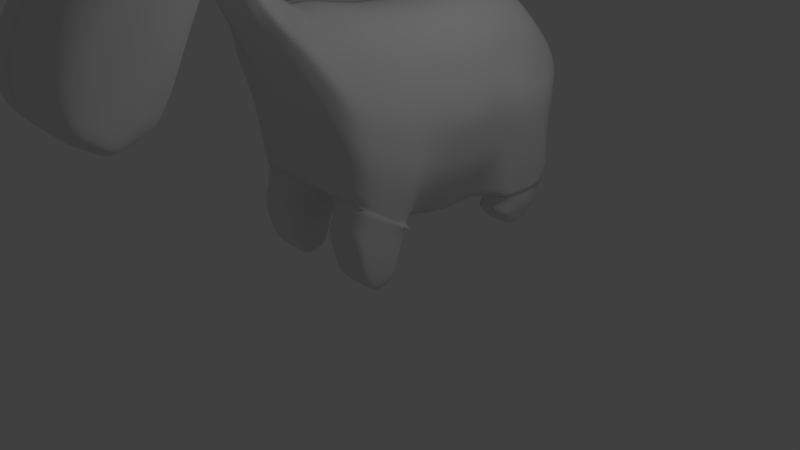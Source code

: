 # Source: unicorn.blend  (saved by Blender 2.79.0; exported with 4.5.12 LTS)
import bpy
from mathutils import Matrix  # noqa: F401  (used for matrix-valued properties, if any)

bpy.ops.wm.read_factory_settings(use_empty=True)
scene = bpy.context.scene
scene.name = 'Scene'

# ---- collections
col_collection_1 = bpy.data.collections.new('Collection 1'); scene.collection.children.link(col_collection_1)

# ---- world
world_world = bpy.data.worlds.new('World'); scene.world = world_world
world_world.color = (0.05088, 0.05088, 0.05088)
world_world.use_sun_shadow = False
world_world.sun_shadow_jitter_overblur = 0.0
world_world.cycles.sampling_method = 'MANUAL'

# ---- cameras
cam_camera = bpy.data.cameras.new('Camera')
cam_camera.clip_end = 100.0
cam_camera.lens = 35.0
cam_camera.sensor_width = 32.0
cam_camera.sensor_height = 18.0
cam_camera.ortho_scale = 7.314
cam_camera.dof.focus_distance = 0.0
cam_camera.dof.aperture_fstop = 128.0

# ---- lights
light_lamp = bpy.data.lights.new('Lamp', 'POINT')
light_lamp.transmission_factor = 0.0
light_lamp.cutoff_distance = 30.0
light_lamp.energy = 100.0
light_lamp.shadow_buffer_clip_start = 1.001
light_lamp.shadow_soft_size = 0.1
light_lamp.shadow_maximum_resolution = 0.006
light_lamp.use_absolute_resolution = True

# ---- meshes
me_plane = bpy.data.meshes.new('Plane')
me_plane.from_pydata([(-1.051, -0.1997, 0.0), (1.398, -0.2514, 0.0), (-1.047, -0.04672, 0.0), (1.503, -0.04001, 0.0), (-1.173, -0.8761, 0.0), (0.9035, -0.9833, 0.0), (-1.167, -0.9927, 0.0), (0.4933, -1.196, 0.0), (-1.02, 0.3626, 0.0), (1.584, 0.3626, 0.0), (-1.02, 0.7719, 0.0), (1.64, 0.7719, 0.0), (-1.027, 1.141, 0.0), (1.65, 1.149, 0.0), (-1.027, 1.535, 0.0), (1.65, 1.519, 0.0), (-0.9732, 1.959, 0.0), (1.602, 2.399, 0.0), (-0.6981, 2.543, 0.0), (1.318, 2.632, 0.0), (-0.285, 2.854, 0.0), (0.8147, 2.88, 0.0), (0.6747, 2.991, 0.0), (0.3373, 3.05, 0.0), (0.1511, 3.048, 0.0), (-1.17, -1.119, 0.0), (-0.1227, -1.407, 0.0), (-0.4556, -1.526, 0.0), (-1.33, -1.334, 0.0), (-0.7401, -1.683, 0.0), (-1.589, -1.5, 0.0), (-0.8661, -1.735, 0.0), (-1.788, -1.598, 0.0), (-1.072, -1.83, 0.0), (-1.978, -1.701, 0.0), (-1.286, -1.939, 0.0), (-2.187, -1.791, 0.0), (-1.521, -2.041, 0.0), (-2.339, -1.899, 0.0), (-1.668, -2.09, 0.0), (-2.622, -2.151, 0.0), (-1.662, -2.158, 0.0), (-2.677, -2.53, 0.0), (-1.624, -2.166, 0.0), (-2.449, -2.952, 0.0), (-1.44, -2.211, 0.0), (-2.176, -3.185, 0.0), (-1.054, -2.421, 0.0), (-1.902, -3.499, 0.0), (-0.659, -2.59, 0.0), (-1.6, -3.83, 0.0), (-1.127, -4.027, 0.0), (-0.8626, -4.052, 0.0), (-0.2007, -3.043, 0.0), (-0.1528, -3.268, 0.0), (-0.425, -3.799, 0.0), (-0.2196, -3.49, 0.0), (-1.047, -0.04672, 0.3376), (-1.051, -0.1997, 0.3367), (1.398, -0.2514, 0.9668), (1.503, -0.04001, 0.6064), (-1.173, -0.8761, 0.2379), (0.9035, -0.9833, 0.9349), (-1.167, -0.9927, 0.1886), (0.4933, -1.196, 0.2568), (1.584, 0.3626, 0.5104), (-1.02, 0.3626, 0.3731), (1.64, 0.7719, 0.513), (-1.02, 0.7719, 0.3758), (1.65, 1.149, 0.4756), (-1.027, 1.141, 0.3383), (1.602, 1.531, 0.8859), (-1.027, 1.535, 0.3133), (1.602, 1.914, 0.8898), (-0.9732, 1.959, 0.276), (1.602, 2.399, 0.8857), (-0.8582, 2.297, 0.2128), (1.318, 2.561, 0.7429), (-0.6981, 2.543, 0.1127), (0.7963, 2.88, 0.416), (-0.4043, 2.854, 0.08986), (0.6747, 2.991, 0.228), (-0.2345, 2.971, 0.09611), (0.3373, 3.05, 0.1887), (0.1511, 3.048, 0.1881), (-1.17, -1.119, 0.1856), (-0.1227, -1.407, 0.2424), (-1.256, -1.252, 0.2121), (-0.4556, -1.526, 0.2546), (-1.624, -2.166, 0.1875), (-2.449, -2.952, 0.4415), (-1.44, -2.211, 0.1875), (-2.176, -3.185, 0.4415), (-1.054, -2.421, 0.1875), (-1.902, -3.499, 0.4415), (-0.659, -2.59, 0.1875), (-1.6, -3.83, 0.4415), (-0.389, -2.758, 0.1875), (-1.127, -4.027, 0.4415), (-0.2829, -2.843, 0.1875), (-0.8626, -4.052, 0.4415), (-0.2007, -3.043, 0.1875), (-0.6207, -3.972, 0.4415), (-0.1528, -3.268, 0.1875), (-0.425, -3.799, 0.4792), (-0.2196, -3.49, 0.2252), (-0.8582, 2.297, 0.0), (-0.389, -2.758, 0.0), (-0.2829, -2.843, 0.0), (-0.03382, -0.5758, 0.0), (-0.03382, -0.5758, 0.9396), (1.435, -0.2514, 0.2639), (0.9406, -0.9833, 0.1651), (0.9817, 2.88, 0.0), (-1.112, -0.5379, 0.0), (0.4933, -1.196, 0.1158), (-0.4043, 2.854, 0.0), (-0.2345, 2.971, 0.0), (-1.112, -0.5379, 0.2995), (-0.6207, -3.972, 0.0), (1.584, 0.3626, 0.5098), (1.503, -0.04001, 0.1158), (-0.1227, -1.407, 0.1249), (1.64, 0.7719, 0.5124), (-0.4556, -1.526, 0.1667), (1.65, 1.149, 0.4749), (-1.215, -1.198, 0.0), (1.65, 1.519, 0.3252), (1.151, -0.6173, 0.0), (1.502, -0.2732, 0.2693), (1.27, -1.004, 0.2927), (1.672, -0.3165, 0.3539), (1.617, -0.9636, 0.3539), (1.892, -0.3647, 0.3764), (1.893, -0.8888, 0.3764), (2.025, -0.3985, 0.3956), (2.027, -0.7981, 0.3956), (2.125, -0.5246, 0.4523), (2.125, -0.6715, 0.4523), (1.781, 2.301, 0.3253), (1.827, 1.542, 0.3253), (1.918, 2.233, 0.3773), (1.955, 1.631, 0.3773), (-0.6495, 1.142, 0.0), (2.037, 2.148, 0.4124), (2.062, 1.738, 0.4124), (0.1158, -0.2244, 0.0), (2.124, 2.057, 0.4574), (2.126, 1.85, 0.4574), (0.1681, -0.04352, 0.0), (-0.1835, -0.9272, 0.0), (-0.3995, -1.089, 0.0), (0.2205, 0.3626, 0.0), (0.2474, 0.7719, 0.0), (0.2484, 1.145, 0.0), (0.2487, 1.527, 0.0), (0.2829, 1.959, 0.0), (0.314, 2.297, 0.0), (0.2626, 2.585, 0.0), (0.239, 2.867, 0.0), (0.1987, 2.98, 0.0), (0.2399, 3.049, 0.0), (-0.6712, -1.256, 0.0), (-0.8746, -1.383, 0.0), (-1.049, -1.5, 0.0), (-1.244, -1.612, 0.0), (-1.447, -1.708, 0.0), (-1.649, -1.814, 0.0), (-1.869, -1.91, 0.0), (-2.02, -1.99, 0.0), (-2.165, -2.155, 0.0), (-2.175, -2.357, 0.0), (-1.969, -2.599, 0.0), (-1.641, -2.821, 0.0), (-1.31, -3.066, 0.0), (-1.023, -3.319, 0.0), (-0.7246, -3.463, 0.0), (-0.5473, -3.571, 0.0), (-0.3978, -3.637, 0.0), (0.1158, -0.2244, 0.9768), (0.1681, -0.04352, 0.9777), (-0.1835, -0.9272, 0.878), (-0.3995, -1.089, 0.8287), (0.2205, 0.3626, 1.013), (0.2474, 0.7719, 1.016), (0.2484, 1.145, 0.9784), (0.2487, 1.527, 1.01), (0.2829, 1.959, 0.9723), (0.314, 2.297, 0.9091), (0.2626, 2.585, 0.7528), (0.239, 2.867, 0.5777), (0.1987, 2.98, 0.3414), (0.2399, 3.049, 0.1887), (-0.6712, -1.256, 0.7192), (-0.8746, -1.383, 0.6111), (-1.049, -1.5, 0.4982), (-1.244, -1.612, 0.3393), (-1.447, -1.708, 0.3344), (-1.649, -1.814, 0.3432), (-1.869, -1.91, 0.3605), (-2.02, -1.99, 0.3854), (-2.165, -2.155, 0.4982), (-2.175, -2.357, 0.6762), (-1.969, -2.599, 0.6762), (-1.641, -2.821, 0.6762), (-1.31, -3.066, 0.6762), (-1.023, -3.319, 0.6762), (-0.7246, -3.463, 0.6762), (-0.5473, -3.571, 0.6762), (-0.3978, -3.637, 0.6762), (-0.3272, -3.652, 0.4792), (-0.3272, -3.652, 0.0), (1.502, -0.2732, 0.9312), (1.672, -0.3165, 0.9259), (-0.645, 0.7719, 0.0), (-0.653, 0.3626, 0.0), (1.27, -1.004, 0.9312), (1.617, -0.9636, 0.9259), (1.893, -0.8888, 0.9035), (1.892, -0.3647, 0.9035), (2.025, -0.3985, 0.8842), (2.027, -0.7981, 0.8842), (2.125, -0.5246, 0.8276), (2.125, -0.6715, 0.8276), (-0.6874, -0.04577, 0.0), (1.781, 2.301, 0.8849), (1.827, 1.542, 0.8849), (1.918, 2.233, 0.8328), (1.955, 1.631, 0.8328), (2.037, 2.148, 0.7977), (2.062, 1.738, 0.7977), (2.124, 2.057, 0.7747), (2.126, 1.85, 0.7747), (-0.6492, 1.533, 0.0), (-0.6015, 1.959, 0.0), (-0.5113, 2.297, 0.0), (-0.4138, 2.556, 0.0), (-0.13, 2.858, 0.0), (-0.1063, 2.973, 0.0), (0.1774, 3.048, 0.0), (-0.6874, -0.04577, 0.6923), (-0.653, 0.3626, 0.7278), (-0.645, 0.7719, 0.7304), (-0.6495, 1.142, 0.6929), (-0.6492, 1.533, 0.6679), (-0.6015, 1.959, 0.6306), (-0.5113, 2.297, 0.5674), (-0.4138, 2.556, 0.4674), (-0.13, 2.858, 0.416), (-0.1063, 2.973, 0.228), (0.1774, 3.048, 0.1887), (-0.3961, -3.755, 0.0), (-0.7057, -0.207, 0.0), (-0.88, -0.8912, 0.0), (-0.9715, -1.021, 0.0), (-1.023, -1.16, 0.0), (-1.143, -1.291, 0.0), (-1.247, -1.383, 0.0), (-1.487, -1.533, 0.0), (-1.687, -1.631, 0.0), (-1.881, -1.735, 0.0), (-2.093, -1.826, 0.0), (-2.245, -1.926, 0.0), (-2.486, -2.152, 0.0), (-2.528, -2.479, 0.0), (-2.307, -2.847, 0.0), (-2.017, -3.077, 0.0), (-1.727, -3.371, 0.0), (-1.43, -3.679, 0.0), (-1.008, -3.86, 0.0), (-0.7693, -3.91, 0.0), (-0.5547, -3.873, 0.0), (-0.7057, -0.207, 0.6913), (-0.88, -0.8912, 0.5926), (-0.9715, -1.021, 0.5432), (-1.023, -1.16, 0.4812), (-1.143, -1.291, 0.4332), (-1.247, -1.383, 0.2127), (-1.487, -1.533, 0.147), (-1.687, -1.631, 0.145), (-1.881, -1.735, 0.1487), (-2.093, -1.826, 0.1558), (-2.245, -1.926, 0.1661), (-2.486, -2.152, 0.2127), (-2.528, -2.479, 0.3908), (-2.307, -2.847, 0.6762), (-2.017, -3.077, 0.6762), (-1.727, -3.371, 0.6762), (-1.43, -3.679, 0.6762), (-1.008, -3.86, 0.6762), (-0.7693, -3.91, 0.6762), (-0.5547, -3.873, 0.6762), (-0.3961, -3.755, 0.4792), (-0.1662, 0.3626, 0.8868), (-0.2479, -0.2167, 0.0), (-0.4919, -0.9112, 0.0), (-0.6527, -1.059, 0.0), (-0.8269, -1.214, 0.0), (-0.9936, -1.342, 0.0), (-1.137, -1.448, 0.0), (-1.352, -1.577, 0.0), (-1.553, -1.674, 0.0), (-1.751, -1.779, 0.0), (-1.968, -1.873, 0.0), (-2.119, -1.962, 0.0), (-2.307, -2.154, 0.0), (-2.331, -2.411, 0.0), (-2.118, -2.709, 0.0), (-1.808, -2.934, 0.0), (-1.494, -3.201, 0.0), (-1.203, -3.478, 0.0), (-0.85, -3.639, 0.0), (-0.6456, -3.721, 0.0), (-0.4673, -3.741, 0.0), (-0.3577, -3.697, 0.0), (-0.2479, -0.2167, 0.8504), (-0.4919, -0.9112, 0.7516), (-0.6527, -1.059, 0.7023), (-0.8269, -1.214, 0.6138), (-0.9936, -1.342, 0.5324), (-1.137, -1.448, 0.3718), (-1.352, -1.577, 0.2542), (-1.553, -1.674, 0.2506), (-1.751, -1.779, 0.2571), (-1.968, -1.873, 0.2699), (-2.119, -1.962, 0.2883), (-2.307, -2.154, 0.3718), (-2.331, -2.411, 0.5498), (-2.118, -2.709, 0.6762), (-1.808, -2.934, 0.6762), (-1.494, -3.201, 0.6762), (-1.203, -3.478, 0.6762), (-0.85, -3.639, 0.6762), (-0.6456, -3.721, 0.6762), (-0.4673, -3.741, 0.6762), (-0.3577, -3.697, 0.4792), (0.2122, 3.049, 0.0), (-0.2107, -0.04452, 0.8513), (0.06364, 2.977, 0.0), (0.07562, 2.863, 0.0), (-0.03691, 2.572, 0.0), (-0.05139, 2.297, 0.0), (-0.1087, 1.959, 0.0), (-0.1489, 1.53, 0.0), (-0.1492, 1.144, 0.0), (-0.1477, 0.7719, 0.0), (-0.1662, 0.3626, 0.0), (-0.2107, -0.04452, 0.0), (-0.1477, 0.7719, 0.8895), (-0.1492, 1.144, 0.852), (-0.1489, 1.53, 0.827), (-0.1087, 1.959, 0.7897), (-0.05139, 2.297, 0.7265), (-0.03691, 2.572, 0.6265), (0.07562, 2.863, 0.5328), (0.06364, 2.977, 0.3414), (0.2122, 3.049, 0.1887), (0.7806, -0.2384, 0.0), (0.3802, -0.9562, 0.0), (0.06343, -1.144, 0.0), (-0.3868, -1.335, 0.0), (-0.6573, -1.457, 0.0), (-0.8889, -1.595, 0.0), (-1.048, -1.676, 0.0), (-1.253, -1.771, 0.0), (-1.461, -1.879, 0.0), (-1.689, -1.978, 0.0), (-1.837, -2.042, 0.0), (-1.904, -2.156, 0.0), (-1.889, -2.258, 0.0), (-1.694, -2.398, 0.0), (-1.336, -2.613, 0.0), (-0.9723, -2.819, 0.0), (-0.6943, -3.028, 0.0), (-0.4956, -3.141, 0.0), (-0.3676, -3.298, 0.0), (-0.2707, -3.446, 0.0), (-0.2714, -3.568, 0.0), (0.7806, -0.2384, 1.048), (0.3802, -0.9562, 0.9494), (0.06343, -1.144, 0.7056), (-0.3868, -1.335, 0.6165), (-0.6573, -1.457, 0.5344), (-0.8889, -1.595, 0.3751), (-1.048, -1.676, 0.2564), (-1.253, -1.771, 0.2528), (-1.461, -1.879, 0.2593), (-1.689, -1.978, 0.2722), (-1.837, -2.042, 0.2908), (-1.904, -2.156, 0.3751), (-1.889, -2.258, 0.5531), (-1.694, -2.398, 0.5531), (-1.336, -2.613, 0.5531), (-0.9723, -2.819, 0.5531), (-0.6943, -3.028, 0.5531), (-0.4956, -3.141, 0.5531), (-0.3676, -3.298, 0.5531), (-0.2707, -3.446, 0.5531), (-0.2714, -3.568, 0.4792), (0.8604, -0.0417, 0.0), (0.9274, 0.3626, 0.0), (0.9695, 0.7719, 0.0), (0.9749, 1.147, 0.0), (0.9752, 1.523, 0.0), (0.8604, -0.0417, 0.9861), (0.9274, 0.3626, 0.8901), (0.9695, 0.7719, 0.8927), (0.9749, 1.147, 0.8553), (0.9752, 1.523, 0.932), (0.958, 2.297, 0.9091), (1.062, 2.618, 0.6734), (2.125, 1.953, 0.7747), (1.804, 1.922, 0.8849), (0.9666, 1.91, 0.9562), (-0.7928, -0.5491, 0.6541), (-0.7928, -0.5491, 0.0), (-0.3699, -0.564, 0.0), (-0.3699, -0.564, 0.8132), (0.5804, -0.5973, 0.0), (0.5804, -0.5973, 1.011), (-1.027, 1.294, 0.0), (1.65, 1.293, 0.0), (-1.027, 1.294, 0.3254), (1.65, 1.293, 0.506), (0.2485, 1.293, 0.9655), (0.2485, 1.293, 0.0), (-0.6493, 1.294, 0.0), (-0.6493, 1.294, 0.7052), (-0.1491, 1.293, 0.0), (-0.1491, 1.293, 0.8643), (0.975, 1.293, 0.8864), (0.975, 1.293, 0.0), (1.398, -0.2514, 0.4081), (1.398, -0.2514, 0.5524), (1.398, -0.2514, 0.6966), (1.892, -0.3647, 0.4767), (1.892, -0.3647, 0.5769), (1.892, -0.3647, 0.6772), (2.025, -0.3985, 0.6676), (2.025, -0.3985, 0.5769), (2.025, -0.3985, 0.4863), (1.617, -0.9636, 0.4654), (1.617, -0.9636, 0.5769), (1.617, -0.9636, 0.6885), (1.27, -1.004, 0.6794), (1.27, -1.004, 0.5769), (1.27, -1.004, 0.4511), (2.125, -0.5246, 0.5146), (2.125, -0.5246, 0.5769), (2.125, -0.5246, 0.6393), (2.125, -0.6715, 0.6393), (2.125, -0.6715, 0.5769), (2.125, -0.6715, 0.5146), (1.502, -0.2732, 0.6794), (1.502, -0.2732, 0.5535), (1.502, -0.2732, 0.4277), (1.893, -0.8888, 0.4767), (1.893, -0.8888, 0.5769), (1.893, -0.8888, 0.6772), (2.027, -0.7981, 0.6676), (2.027, -0.7981, 0.5769), (2.027, -0.7981, 0.4863), (1.672, -0.3165, 0.4654), (1.672, -0.3165, 0.5769), (1.672, -0.3165, 0.6885), (1.827, 1.542, 0.7028), (1.827, 1.542, 0.5769), (1.827, 1.542, 0.4511), (1.955, 1.631, 0.4771), (1.955, 1.631, 0.5769), (1.955, 1.631, 0.6768), (2.062, 1.738, 0.6592), (2.062, 1.738, 0.5769), (2.062, 1.738, 0.4947), (2.126, 1.85, 0.5227), (2.126, 1.85, 0.588), (2.126, 1.85, 0.6532), (2.124, 2.057, 0.6532), (2.124, 2.057, 0.588), (2.124, 2.057, 0.5227), (2.037, 2.148, 0.4947), (2.037, 2.148, 0.5769), (2.037, 2.148, 0.6592), (1.918, 2.233, 0.6768), (1.918, 2.233, 0.5769), (1.918, 2.233, 0.4771), (1.781, 2.301, 0.4511), (1.781, 2.301, 0.5769), (1.781, 2.301, 0.7028), (1.602, 2.399, 0.6215), (1.602, 2.399, 0.4143), (1.602, 2.399, 0.2072), (1.638, 1.522, 0.4513), (1.626, 1.525, 0.5775), (1.614, 1.528, 0.7036), (1.65, 1.293, 0.231), (0.8982, 2.88, 0.0), (-0.3447, 2.854, 0.0), (1.584, 0.3626, 0.2549), (1.64, 0.7719, 0.2562), (1.65, 1.149, 0.2375), (1.65, 1.519, 0.1626), (1.65, 1.447, 0.0), (1.617, 1.455, 0.7412), (1.65, 1.447, 0.3685), (0.2486, 1.453, 0.9848), (-0.6492, 1.457, 0.6797), (-0.1489, 1.455, 0.8388), (0.9751, 1.45, 0.8617), (-1.027, 1.459, 0.0), (-1.027, 1.459, 0.3171), (0.2486, 1.453, 0.0), (-0.6492, 1.457, 0.0), (-0.1489, 1.455, 0.0), (0.9751, 1.45, 0.0), (1.65, 1.447, 0.1842), (2.026, -0.5983, 0.3956), (1.893, -0.6268, 0.3764), (1.644, -0.6401, 0.3368), (1.386, -0.6297, 0.2805), (2.026, -0.5983, 0.8842), (1.893, -0.6268, 0.9035), (1.644, -0.6401, 0.9259), (1.386, -0.6297, 0.9312), (2.125, -0.5981, 0.4523), (2.125, -0.5981, 0.8276), (2.125, -0.5981, 0.5146), (2.125, -0.5981, 0.5769), (2.125, -0.5981, 0.6393), (1.151, -0.6173, 0.9508), (0.889, 2.88, 0.208), (1.937, 1.932, 0.8328), (2.05, 1.943, 0.7977), (1.089, -0.2449, 0.0), (0.6419, -0.9697, 0.0), (0.2783, -1.17, 0.0), (-0.2548, -1.371, 0.0), (-0.5565, -1.492, 0.0), (-0.8145, -1.639, 0.0), (-0.9572, -1.705, 0.0), (-1.162, -1.8, 0.0), (-1.373, -1.909, 0.0), (-1.605, -2.01, 0.0), (-1.753, -2.066, 0.0), (-1.783, -2.157, 0.0), (-1.756, -2.212, 0.0), (-1.567, -2.305, 0.0), (-1.195, -2.517, 0.0), (-0.8157, -2.704, 0.0), (-0.2842, -3.17, 0.0), (-0.2118, -3.357, 0.0), (-0.2455, -3.529, 0.0), (-0.9572, -1.705, 0.1282), (-0.8145, -1.639, 0.1875), (1.089, -0.2449, 1.007), (0.6419, -0.9697, 0.9421), (0.2783, -1.17, 0.4812), (-0.2548, -1.371, 0.4295), (-0.5565, -1.492, 0.3945), (-1.756, -2.212, 0.3703), (-1.567, -2.305, 0.3703), (-1.195, -2.517, 0.3703), (-0.8157, -2.704, 0.3703), (-0.5417, -2.893, 0.3703), (-0.3892, -2.992, 0.3703), (-0.2842, -3.17, 0.3703), (-0.2118, -3.357, 0.3703), (-0.2455, -3.529, 0.3522), (0.8655, -0.6073, 0.0), (0.8427, 2.88, 0.312), (-0.3892, -2.992, 0.0), (-1.783, -2.157, 0.1875), (-1.753, -2.066, 0.1454), (-1.605, -2.01, 0.1361), (-0.5417, -2.893, 0.0), (-1.373, -1.909, 0.1296), (-1.162, -1.8, 0.1264), (1.182, -0.04085, 0.0), (1.256, 0.3626, 0.0), (1.305, 0.7719, 0.0), (1.312, 1.148, 0.0), (1.313, 1.521, 0.0), (1.182, -0.04085, 0.7963), (1.256, 0.3626, 0.7002), (1.305, 0.7719, 0.7029), (1.312, 1.148, 0.6654), (1.28, 2.348, 0.8974), (1.19, 2.589, 0.7082), (1.289, 1.527, 0.9089), (1.284, 1.912, 0.923), (1.312, 1.293, 0.6962), (1.312, 1.293, 0.0), (1.296, 1.453, 0.8015), (1.312, 1.449, 0.0), (0.8655, -0.6073, 0.9809), (1.222, -0.2477, 0.0), (0.7544, -0.9756, 0.0), (0.3708, -1.181, 0.0), (-0.1979, -1.387, 0.0), (-0.513, -1.507, 0.0), (-0.7825, -1.658, 0.0), (-0.918, -1.718, 0.0), (-1.124, -1.813, 0.0), (-1.336, -1.922, 0.0), (-1.569, -2.023, 0.0), (-1.716, -2.076, 0.0), (-1.731, -2.158, 0.0), (-1.699, -2.192, 0.0), (-1.513, -2.264, 0.0), (-1.134, -2.476, 0.0), (-0.7483, -2.655, 0.0), (-0.2483, -3.116, 0.0), (-0.1864, -3.319, 0.0), (-0.2344, -3.512, 0.0), (-0.918, -1.718, 0.07304), (-0.7825, -1.658, 0.1068), (1.222, -0.2477, 0.99), (0.7544, -0.9756, 0.939), (0.3708, -1.181, 0.3846), (-0.1979, -1.387, 0.349), (-0.513, -1.507, 0.3343), (-1.699, -2.192, 0.2916), (-1.513, -2.264, 0.2916), (-1.134, -2.476, 0.2916), (-0.7483, -2.655, 0.2916), (-0.476, -2.835, 0.2916), (-0.3435, -2.928, 0.2916), (-0.2483, -3.116, 0.2916), (-0.1864, -3.319, 0.2916), (-0.2344, -3.512, 0.2976), (-0.3435, -2.928, 0.0), (-1.731, -2.158, 0.1068), (-1.716, -2.076, 0.08286), (-1.569, -2.023, 0.07756), (-0.476, -2.835, 0.0), (-1.336, -1.922, 0.07387), (-1.124, -1.813, 0.07201), (1.457, 1.293, 0.6144), (1.457, 1.293, 0.0), (1.434, 1.454, 0.7755), (1.458, 1.448, 0.0), (0.9882, -0.6116, 0.9679), (0.9882, -0.6116, 0.0), (0.8626, 2.88, 0.2673), (1.32, -0.04049, 0.0), (1.397, 0.3626, 0.0), (1.449, 0.7719, 0.0), (1.457, 1.148, 0.0), (1.458, 1.52, 0.0), (1.32, -0.04049, 0.7146), (1.397, 0.3626, 0.6186), (1.449, 0.7719, 0.6212), (1.457, 1.148, 0.5837), (1.419, 2.37, 0.8924), (1.245, 2.577, 0.7231), (1.423, 1.528, 0.899), (1.421, 1.913, 0.9087), (-0.3008, -3.612, 0.0), (0.4952, -0.04266, 0.0), (0.5545, 0.3626, 0.0), (0.5886, 0.7719, 0.0), (0.5916, 1.146, 0.0), (0.5919, 1.525, 0.0), (0.9225, 2.345, 0.0), (0.7612, 2.607, 0.0), (0.511, 2.873, 0.0), (0.4236, 2.985, 0.0), (0.2859, 3.05, 0.0), (0.4952, -0.04266, 0.9817), (0.5545, 0.3626, 0.955), (0.5886, 0.7719, 0.9577), (0.5916, 1.146, 0.9202), (0.6183, 2.297, 0.9091), (0.6404, 2.601, 0.7153), (0.5023, 2.873, 0.5013), (0.4236, 2.985, 0.2878), (0.2859, 3.05, 0.1887), (0.4299, -0.231, 0.0), (0.08283, -0.9409, 0.0), (-0.1808, -1.115, 0.0), (-0.5369, -1.293, 0.0), (-0.772, -1.418, 0.0), (-0.9734, -1.545, 0.0), (-1.152, -1.642, 0.0), (-1.355, -1.738, 0.0), (-1.56, -1.845, 0.0), (-1.784, -1.942, 0.0), (-1.933, -2.015, 0.0), (-2.042, -2.155, 0.0), (-2.04, -2.31, 0.0), (-1.839, -2.504, 0.0), (-1.497, -2.723, 0.0), (-1.15, -2.949, 0.0), (-0.8678, -3.182, 0.0), (-0.6164, -3.311, 0.0), (-0.4624, -3.442, 0.0), (-0.3377, -3.546, 0.0), (0.4299, -0.231, 1.01), (0.08283, -0.9409, 0.9117), (-0.1808, -1.115, 0.7705), (-0.5369, -1.293, 0.6707), (-0.772, -1.418, 0.5749), (-0.9734, -1.545, 0.44), (-1.152, -1.642, 0.3001), (-1.355, -1.738, 0.2959), (-1.56, -1.845, 0.3036), (-1.784, -1.942, 0.3188), (-1.933, -2.015, 0.3407), (-2.042, -2.155, 0.44), (-2.04, -2.31, 0.6181), (-1.839, -2.504, 0.6181), (-1.497, -2.723, 0.6181), (-1.15, -2.949, 0.6181), (-0.8678, -3.182, 0.6181), (-0.6164, -3.311, 0.6181), (-0.4624, -3.442, 0.6181), (-0.3377, -3.546, 0.6181), (-0.3008, -3.612, 0.4792), (0.5919, 1.525, 0.9729), (0.6059, 1.936, 0.9647), (0.2564, -0.5859, 0.0), (0.2564, -0.5859, 0.9733), (0.5917, 1.293, 0.0), (0.5917, 1.293, 0.9281), (0.5919, 1.452, 0.0), (0.5919, 1.452, 0.9267), (1.398, -0.2514, 0.8317), (1.892, -0.3647, 0.7904), (1.617, -0.9636, 0.8072), (2.125, -0.5246, 0.7334), (1.893, -0.8888, 0.7904), (1.672, -0.3165, 0.8072), (2.025, -0.3985, 0.7759), (1.27, -1.004, 0.8053), (2.125, -0.6715, 0.7334), (1.502, -0.2732, 0.8053), (2.027, -0.7981, 0.7759), (2.125, -0.5981, 0.7334)], [(121, 3), (60, 121), (60, 129), (488, 489), (487, 490), (486, 491), (465, 494), (466, 493), (467, 492)], [(595, 644, 3, 1), (415, 253, 4, 114), (253, 254, 6, 4), (644, 645, 9, 3), (645, 646, 11, 9), (646, 647, 13, 11), (640, 648, 15, 502), (139, 140, 127, 17), (17, 501, 15), (663, 664, 19, 17), (664, 665, 21, 19), (665, 666, 22, 21), (666, 667, 23, 22), (254, 255, 25, 6), (126, 28, 87), (257, 258, 30, 28), (258, 259, 32, 30), (259, 260, 34, 32), (260, 261, 36, 34), (261, 262, 38, 36), (262, 263, 40, 38), (263, 264, 42, 40), (264, 265, 44, 42), (265, 266, 46, 44), (266, 267, 48, 46), (267, 268, 50, 48), (268, 269, 51, 50), (269, 270, 52, 51), (270, 271, 119, 52), (271, 251, 55, 119), (616, 59, 60, 649), (414, 118, 61, 273), (273, 61, 63, 274), (649, 60, 65, 650), (650, 65, 67, 651), (651, 67, 69, 652), (590, 430, 407, 585), (672, 409, 410, 673), (674, 190, 189, 673), (674, 79, 81, 675), (675, 81, 83, 676), (274, 63, 85, 275), (275, 85, 87, 276), (276, 87, 28, 277), (277, 28, 30, 278), (278, 30, 32, 279), (279, 32, 34, 280), (280, 34, 36, 281), (281, 36, 38, 282), (282, 38, 40, 283), (283, 40, 42, 284), (285, 284, 90), (285, 90, 92, 286), (286, 92, 94, 287), (287, 94, 96, 288), (288, 96, 98, 289), (289, 98, 100, 290), (290, 100, 102, 291), (291, 102, 104, 292), (48, 50, 96, 94), (18, 106, 76, 78), (17, 19, 77, 75, 489, 490, 491), (108, 107, 97, 99), (50, 51, 98, 96), (114, 4, 61, 118), (587, 569, 79, 410), (53, 108, 99, 101), (113, 22, 81, 79, 569, 643, 530), (115, 112, 62, 64), (51, 52, 100, 98), (117, 116, 80, 82), (4, 6, 63, 61), (54, 53, 101, 103), (239, 24, 84, 250), (8, 2, 57, 66), (52, 119, 102, 100), (24, 117, 82, 84), (3, 9, 498, 120, 65, 60), (613, 56, 105, 629), (22, 23, 83, 81), (56, 54, 103, 105), (10, 8, 66, 68), (119, 55, 104, 102), (122, 115, 64, 86), (120, 123, 67, 65), (43, 41, 89), (6, 25, 85, 63), (12, 10, 68, 70), (124, 122, 86, 88), (123, 125, 69, 67), (45, 43, 89, 91), (25, 126, 87, 85), (42, 44, 90, 284), (420, 12, 70, 422), (29, 124, 88), (504, 127, 492, 493, 494, 71, 503), (47, 45, 91, 93), (44, 46, 92, 90), (16, 14, 72, 74), (49, 47, 93, 95), (46, 48, 94, 92), (106, 16, 74, 76), (2, 0, 58, 57), (107, 49, 95, 97), (80, 116, 18, 78), (697, 179, 110, 721), (677, 720, 109, 146), (515, 501, 127, 504), (29, 27, 124), (499, 500, 125, 123), (27, 26, 122, 124), (315, 272, 414, 417), (498, 499, 123, 120), (26, 7, 115, 122), (294, 416, 415, 252), (111, 1, 3, 60, 59, 129), (146, 109, 416, 294), (117, 497, 116), (7, 5, 112, 115), (496, 22, 113), (179, 315, 417, 110), (19, 496, 113), (533, 568, 418, 357), (516, 135, 137, 524), (516, 517, 133, 135), (517, 518, 131, 133), (518, 132, 130, 519), (520, 525, 222, 220), (520, 521, 218, 221), (521, 219, 213, 522), (522, 213, 212, 523), (5, 128, 1, 111, 112), (523, 529, 62, 216), (314, 211, 210, 335), (667, 161, 192, 676), (716, 209, 210, 717), (715, 208, 209, 716), (714, 207, 208, 715), (713, 206, 207, 714), (712, 205, 206, 713), (711, 204, 205, 712), (710, 203, 204, 711), (709, 202, 203, 710), (708, 201, 202, 709), (707, 200, 201, 708), (706, 199, 200, 707), (705, 198, 199, 706), (704, 197, 198, 705), (703, 196, 197, 704), (702, 195, 196, 703), (701, 194, 195, 702), (700, 193, 194, 701), (699, 182, 193, 700), (355, 191, 192, 356), (354, 190, 191, 355), (353, 189, 190, 354), (352, 188, 189, 353), (350, 186, 187, 351), (188, 352, 351, 187), (507, 505, 186, 350), (348, 184, 185, 349), (293, 183, 184, 348), (337, 180, 183, 293), (698, 181, 182, 699), (721, 110, 181, 698), (315, 179, 180, 337), (696, 657, 211, 178), (695, 696, 178, 177), (694, 695, 177, 176), (693, 694, 176, 175), (692, 693, 175, 174), (691, 692, 174, 173), (690, 691, 173, 172), (689, 690, 172, 171), (688, 689, 171, 170), (687, 688, 170, 169), (686, 687, 169, 168), (685, 686, 168, 167), (684, 685, 167, 166), (683, 684, 166, 165), (682, 683, 165, 164), (681, 682, 164, 163), (680, 681, 163, 162), (679, 680, 162, 151), (338, 336, 161, 160), (339, 338, 160, 159), (340, 339, 159, 158), (341, 340, 158, 157), (342, 341, 157, 156), (343, 342, 156, 155), (513, 343, 155, 511), (345, 344, 154, 153), (346, 345, 153, 152), (347, 346, 152, 149), (678, 679, 151, 150), (720, 678, 150, 109), (294, 347, 149, 146), (732, 727, 219, 220), (129, 519, 130, 112, 111), (733, 728, 217, 216), (737, 729, 222, 525), (735, 726, 59, 212), (728, 730, 218, 217), (111, 112, 62, 529, 59, 726, 434, 433, 432), (112, 130, 446, 445, 444, 733, 216, 62), (736, 734, 223, 221), (727, 731, 213, 219), (729, 732, 220, 222), (731, 735, 212, 213), (730, 736, 221, 218), (227, 531, 532, 229), (471, 476, 232, 230), (127, 140, 467, 466, 465, 226, 71, 494, 493, 492), (477, 482, 229, 231), (232, 476, 475, 474, 148, 147, 479, 478, 477, 231, 411), (470, 228, 226, 465), (139, 17, 491, 490, 489, 75, 225, 488, 487, 486), (127, 17, 491, 490, 489, 75, 73, 71, 494, 493, 492), (482, 483, 227, 229), (470, 471, 230, 228), (147, 148, 145, 144), (412, 73, 71, 226), (228, 230, 532, 531), (227, 225, 412, 531), (231, 229, 532, 230, 232, 411), (0, 2, 224, 252), (589, 413, 408, 588), (2, 8, 215, 224), (8, 10, 214, 215), (10, 12, 143, 214), (509, 14, 233, 512), (14, 16, 234, 233), (16, 106, 235, 234), (106, 18, 236, 235), (18, 20, 237, 236), (20, 117, 238, 237), (117, 24, 239, 238), (58, 272, 240, 57), (57, 240, 241, 66), (66, 241, 242, 68), (68, 242, 243, 70), (510, 506, 244, 72), (72, 244, 245, 74), (74, 245, 246, 76), (76, 246, 247, 78), (78, 247, 248, 80), (80, 248, 249, 82), (82, 249, 250, 84), (55, 251, 292, 104), (336, 239, 250, 356), (334, 291, 292, 335), (333, 290, 291, 334), (332, 289, 290, 333), (331, 288, 289, 332), (330, 287, 288, 331), (329, 286, 287, 330), (328, 285, 286, 329), (327, 284, 285, 328), (326, 283, 284, 327), (325, 282, 283, 326), (324, 281, 282, 325), (323, 280, 281, 324), (322, 279, 280, 323), (321, 278, 279, 322), (320, 277, 278, 321), (319, 276, 277, 320), (318, 275, 276, 319), (317, 274, 275, 318), (316, 273, 274, 317), (417, 414, 273, 316), (313, 314, 251, 271), (312, 313, 271, 270), (311, 312, 270, 269), (310, 311, 269, 268), (309, 310, 268, 267), (308, 309, 267, 266), (307, 308, 266, 265), (306, 307, 265, 264), (305, 306, 264, 263), (304, 305, 263, 262), (303, 304, 262, 261), (302, 303, 261, 260), (301, 302, 260, 259), (300, 301, 259, 258), (299, 300, 258, 257), (298, 299, 257, 256), (297, 298, 256, 255), (296, 297, 255, 254), (295, 296, 254, 253), (416, 295, 253, 415), (109, 150, 295, 416), (150, 151, 296, 295), (151, 162, 297, 296), (162, 163, 298, 297), (163, 164, 299, 298), (164, 165, 300, 299), (165, 166, 301, 300), (166, 167, 302, 301), (167, 168, 303, 302), (168, 169, 304, 303), (169, 170, 305, 304), (170, 171, 306, 305), (171, 172, 307, 306), (172, 173, 308, 307), (173, 174, 309, 308), (174, 175, 310, 309), (175, 176, 311, 310), (176, 177, 312, 311), (177, 178, 313, 312), (178, 211, 314, 313), (110, 417, 316, 181), (181, 316, 317, 182), (182, 317, 318, 193), (193, 318, 319, 194), (194, 319, 320, 195), (195, 320, 321, 196), (196, 321, 322, 197), (197, 322, 323, 198), (198, 323, 324, 199), (199, 324, 325, 200), (200, 325, 326, 201), (201, 326, 327, 202), (202, 327, 328, 203), (203, 328, 329, 204), (204, 329, 330, 205), (205, 330, 331, 206), (206, 331, 332, 207), (207, 332, 333, 208), (208, 333, 334, 209), (209, 334, 335, 210), (161, 336, 356, 192), (252, 224, 347, 294), (224, 215, 346, 347), (215, 214, 345, 346), (214, 143, 344, 345), (512, 233, 343, 513), (233, 234, 342, 343), (234, 235, 341, 342), (235, 236, 340, 341), (236, 237, 339, 340), (237, 238, 338, 339), (238, 239, 336, 338), (272, 315, 337, 240), (240, 337, 293, 241), (241, 293, 348, 242), (242, 348, 349, 243), (506, 507, 350, 244), (244, 350, 351, 245), (245, 351, 352, 246), (246, 352, 353, 247), (247, 353, 354, 248), (248, 354, 355, 249), (249, 355, 356, 250), (251, 314, 335, 292), (568, 534, 358, 418), (534, 535, 359, 358), (535, 536, 360, 359), (536, 537, 361, 360), (537, 538, 362, 361), (538, 539, 363, 362), (539, 540, 364, 363), (540, 541, 365, 364), (541, 542, 366, 365), (542, 543, 367, 366), (543, 544, 368, 367), (544, 545, 369, 368), (545, 546, 370, 369), (546, 547, 371, 370), (547, 548, 372, 371), (548, 574, 373, 372), (574, 570, 374, 373), (570, 549, 375, 374), (549, 550, 376, 375), (550, 551, 377, 376), (641, 617, 62, 529), (555, 379, 380, 556), (556, 380, 381, 557), (557, 381, 382, 558), (558, 382, 383, 553), (553, 383, 384, 552), (552, 384, 385, 576), (576, 385, 386, 575), (575, 386, 387, 573), (573, 387, 388, 572), (572, 388, 389, 571), (571, 389, 390, 559), (559, 390, 391, 560), (560, 391, 392, 561), (561, 392, 393, 562), (562, 393, 394, 563), (563, 394, 395, 564), (564, 395, 396, 565), (565, 396, 397, 566), (566, 397, 398, 567), (657, 377, 398, 717), (725, 718, 186, 505), (670, 406, 407, 671), (669, 405, 406, 670), (668, 404, 405, 669), (697, 378, 404, 668), (724, 662, 403, 514), (660, 661, 402, 401), (659, 660, 401, 400), (658, 659, 400, 399), (677, 658, 399, 357), (589, 586, 409, 413), (718, 719, 187, 186), (672, 188, 187, 719), (75, 73, 412, 225), (0, 114, 118, 58), (272, 58, 118, 414), (252, 415, 114, 0), (661, 722, 431, 402), (671, 723, 424, 185), (243, 349, 429, 427), (143, 426, 428, 344), (70, 243, 427, 422), (12, 420, 426, 143), (344, 428, 425, 154), (349, 185, 424, 429), (500, 495, 423, 125), (125, 423, 69), (509, 420, 422, 510), (592, 508, 430, 590), (647, 638, 421, 13), (134, 136, 461, 456), (456, 461, 460, 457), (457, 460, 459, 458), (131, 129, 455, 462), (462, 455, 454, 463), (463, 454, 453, 464), (137, 135, 440, 447), (447, 440, 439, 448), (448, 439, 438, 449), (133, 131, 462, 435), (435, 462, 463, 436), (436, 463, 464, 437), (136, 138, 452, 461), (461, 452, 451, 460), (460, 451, 450, 459), (132, 134, 456, 441), (441, 456, 457, 442), (442, 457, 458, 443), (129, 111, 432, 455), (455, 432, 433, 454), (454, 433, 434, 453), (524, 137, 447, 526), (526, 447, 448, 527), (527, 448, 449, 528), (130, 132, 441, 446), (446, 441, 442, 445), (445, 442, 443, 444), (135, 133, 435, 440), (440, 435, 436, 439), (439, 436, 437, 438), (142, 145, 473, 468), (468, 473, 472, 469), (469, 472, 471, 470), (145, 148, 474, 473), (473, 474, 475, 472), (472, 475, 476, 471), (140, 142, 468, 467), (467, 468, 469, 466), (466, 469, 470, 465), (144, 141, 485, 480), (480, 485, 484, 481), (481, 484, 483, 482), (141, 139, 486, 485), (485, 486, 487, 484), (484, 487, 488, 483), (147, 144, 480, 479), (479, 480, 481, 478), (478, 481, 482, 477), (13, 421, 495, 500), (19, 21, 496), (21, 22, 496), (117, 20, 497), (9, 11, 499, 498), (11, 13, 500, 499), (502, 15, 501, 515), (17, 127, 501), (421, 502, 515, 495), (588, 408, 508, 592), (14, 509, 510, 72), (722, 724, 514, 431), (723, 725, 505, 424), (427, 429, 507, 506), (426, 512, 513, 428), (422, 427, 506, 510), (420, 509, 512, 426), (428, 513, 511, 425), (429, 424, 505, 507), (495, 515, 504, 423), (423, 504, 503), (638, 640, 502, 421), (451, 527, 528, 450), (452, 526, 527, 451), (138, 524, 526, 452), (734, 737, 525, 223), (217, 522, 523, 216), (218, 521, 522, 217), (220, 219, 521, 520), (221, 223, 525, 520), (131, 518, 519, 129), (134, 132, 518, 517), (136, 134, 517, 516), (136, 516, 524, 138), (529, 523, 212, 59), (616, 641, 529, 59), (587, 410, 409, 586), (77, 19, 113, 530), (228, 531, 412, 226), (140, 139, 141, 142), (145, 142, 141, 144), (488, 225, 227, 483), (654, 587, 586, 653), (378, 419, 594, 554), (431, 514, 593, 591), (655, 588, 592, 639), (402, 431, 591, 580), (639, 592, 590, 637), (656, 653, 586, 589), (628, 566, 567, 629), (627, 565, 566, 628), (626, 564, 565, 627), (625, 563, 564, 626), (624, 562, 563, 625), (623, 561, 562, 624), (622, 560, 561, 623), (621, 559, 560, 622), (631, 571, 559, 621), (632, 572, 571, 631), (633, 573, 572, 632), (635, 575, 573, 633), (636, 576, 575, 635), (614, 552, 576, 636), (615, 553, 552, 614), (620, 558, 553, 615), (619, 557, 558, 620), (618, 556, 557, 619), (617, 555, 556, 618), (419, 379, 555, 594), (612, 613, 551, 550), (611, 612, 550, 549), (630, 611, 549, 570), (634, 630, 570, 574), (610, 634, 574, 548), (609, 610, 548, 547), (608, 609, 547, 546), (607, 608, 546, 545), (606, 607, 545, 544), (605, 606, 544, 543), (604, 605, 543, 542), (603, 604, 542, 541), (602, 603, 541, 540), (601, 602, 540, 539), (600, 601, 539, 538), (599, 600, 538, 537), (598, 599, 537, 536), (597, 598, 536, 535), (596, 597, 535, 534), (642, 596, 534, 568), (656, 589, 588, 655), (595, 642, 568, 533), (377, 551, 567, 398), (654, 643, 569, 587), (637, 590, 585, 652), (406, 584, 585, 407), (405, 583, 584, 406), (404, 582, 583, 405), (378, 554, 582, 404), (514, 403, 581, 593), (401, 402, 580, 579), (400, 401, 579, 578), (399, 400, 578, 577), (357, 399, 577, 533), (423, 637, 652, 69), (77, 530, 643, 654), (1, 128, 642, 595), (73, 656, 655, 71), (128, 5, 596, 642), (5, 7, 597, 596), (7, 26, 598, 597), (26, 27, 599, 598), (27, 29, 600, 599), (29, 31, 601, 600), (31, 33, 602, 601), (33, 35, 603, 602), (35, 37, 604, 603), (37, 39, 605, 604), (39, 41, 606, 605), (41, 43, 607, 606), (43, 45, 608, 607), (45, 47, 609, 608), (47, 49, 610, 609), (49, 107, 634, 610), (107, 108, 630, 634), (108, 53, 611, 630), (53, 54, 612, 611), (54, 56, 613, 612), (62, 617, 618, 64), (64, 618, 619, 86), (86, 619, 620, 88), (88, 620, 615, 29), (29, 615, 614, 31), (31, 614, 636, 33), (33, 636, 635, 35), (35, 635, 633, 37), (37, 633, 632, 39), (39, 632, 631, 41), (41, 631, 621, 89), (89, 621, 622, 91), (91, 622, 623, 93), (93, 623, 624, 95), (95, 624, 625, 97), (97, 625, 626, 99), (99, 626, 627, 101), (101, 627, 628, 103), (103, 628, 629, 105), (73, 75, 653, 656), (503, 639, 637, 423), (71, 655, 639, 503), (77, 654, 653, 75), (554, 594, 641, 616), (591, 593, 640, 638), (580, 591, 638, 647), (594, 555, 617, 641), (551, 613, 629, 567), (584, 651, 652, 585), (583, 650, 651, 584), (582, 649, 650, 583), (554, 616, 649, 582), (593, 581, 648, 640), (579, 580, 647, 646), (578, 579, 646, 645), (577, 578, 645, 644), (533, 577, 644, 595), (430, 508, 725, 723), (425, 511, 724, 722), (407, 430, 723, 671), (154, 425, 722, 661), (409, 672, 719, 413), (408, 413, 719, 718), (146, 149, 658, 677), (149, 152, 659, 658), (152, 153, 660, 659), (153, 154, 661, 660), (511, 155, 662, 724), (179, 697, 668, 180), (180, 668, 669, 183), (183, 669, 670, 184), (184, 670, 671, 185), (508, 408, 718, 725), (211, 657, 717, 210), (418, 358, 678, 720), (358, 359, 679, 678), (359, 360, 680, 679), (360, 361, 681, 680), (361, 362, 682, 681), (362, 363, 683, 682), (363, 364, 684, 683), (364, 365, 685, 684), (365, 366, 686, 685), (366, 367, 687, 686), (367, 368, 688, 687), (368, 369, 689, 688), (369, 370, 690, 689), (370, 371, 691, 690), (371, 372, 692, 691), (372, 373, 693, 692), (373, 374, 694, 693), (374, 375, 695, 694), (375, 376, 696, 695), (376, 377, 657, 696), (419, 721, 698, 379), (379, 698, 699, 380), (380, 699, 700, 381), (381, 700, 701, 382), (382, 701, 702, 383), (383, 702, 703, 384), (384, 703, 704, 385), (385, 704, 705, 386), (386, 705, 706, 387), (387, 706, 707, 388), (388, 707, 708, 389), (389, 708, 709, 390), (390, 709, 710, 391), (391, 710, 711, 392), (392, 711, 712, 393), (393, 712, 713, 394), (394, 713, 714, 395), (395, 714, 715, 396), (396, 715, 716, 397), (397, 716, 717, 398), (23, 667, 676, 83), (357, 418, 720, 677), (378, 697, 721, 419), (191, 675, 676, 192), (190, 674, 675, 191), (79, 674, 673, 410), (188, 672, 673, 189), (160, 161, 667, 666), (159, 160, 666, 665), (158, 159, 665, 664), (157, 158, 664, 663), (450, 528, 737, 734), (458, 459, 736, 730), (464, 453, 735, 731), (449, 438, 732, 729), (437, 464, 731, 727), (459, 450, 734, 736), (443, 458, 730, 728), (453, 434, 726, 735), (528, 449, 729, 737), (444, 443, 728, 733), (438, 437, 727, 732)])
me_plane.polygons.foreach_set('use_smooth', [True] * 716)
me_plane.use_remesh_preserve_volume = False
me_plane.use_remesh_preserve_attributes = False
me_plane.use_mirror_vertex_groups = False
me_plane.update()

# ---- objects
ob_plane = bpy.data.objects.new('Plane', me_plane)
ob_lamp = bpy.data.objects.new('Lamp', light_lamp)
ob_camera = bpy.data.objects.new('Camera', cam_camera)

# ---- transforms, parenting, visibility, modifiers, constraints
ob_plane.location = (4.513e-12, 0.04251, 2.178)
ob_plane.rotation_euler = (0.0, 1.571, 0.0)
ob_plane.lineart.crease_threshold = 0.0
_m = ob_plane.modifiers.new('Mirror', 'MIRROR')
_m.use_axis = (False, False, True)
_m.use_clip = True
_m = ob_plane.modifiers.new('Subsurf', 'SUBSURF')
_m.uv_smooth = 'PRESERVE_CORNERS'
_m.quality = 2
_m.levels = 3
_m.show_only_control_edges = False
ob_lamp.location = (4.076, 1.005, 5.904)
ob_lamp.rotation_euler = (0.6503, 0.05522, 1.866)
ob_lamp.lock_rotations_4d = False
ob_lamp.empty_display_type = 'ARROWS'
ob_lamp.color = (0.0, 0.0, 0.0, 0.0)
ob_lamp.hide_viewport = True
ob_lamp.lineart.crease_threshold = 0.0
ob_camera.location = (7.481, -6.508, 5.344)
ob_camera.rotation_euler = (1.109, 0.0, 0.8149)
ob_camera.lock_rotations_4d = False
ob_camera.empty_display_type = 'ARROWS'
ob_camera.color = (0.0, 0.0, 0.0, 0.0)
ob_camera.hide_viewport = True
ob_camera.display_type = 'WIRE'
ob_camera.lineart.crease_threshold = 0.0

# ---- collection membership
col_collection_1.objects.link(ob_plane)
col_collection_1.objects.link(ob_lamp)
col_collection_1.objects.link(ob_camera)

# ---- scene / render settings (as saved in the file)
scene.camera = ob_camera
scene.frame_start = 1; scene.frame_end = 250; scene.frame_set(1)
scene.render.engine = 'BLENDER_EEVEE_NEXT'
scene.render.resolution_percentage = 50
scene.render.dither_intensity = 0.0
scene.cycles.use_denoising = False
scene.cycles.samples = 128
scene.cycles.sampling_pattern = 'TABULATED_SOBOL'
scene.cycles.use_adaptive_sampling = False
scene.cycles.use_light_tree = False
scene.cycles.blur_glossy = 0.0
scene.cycles.sample_clamp_indirect = 0.0
scene.view_settings.view_transform = 'Standard'
bpy.context.view_layer.update()
